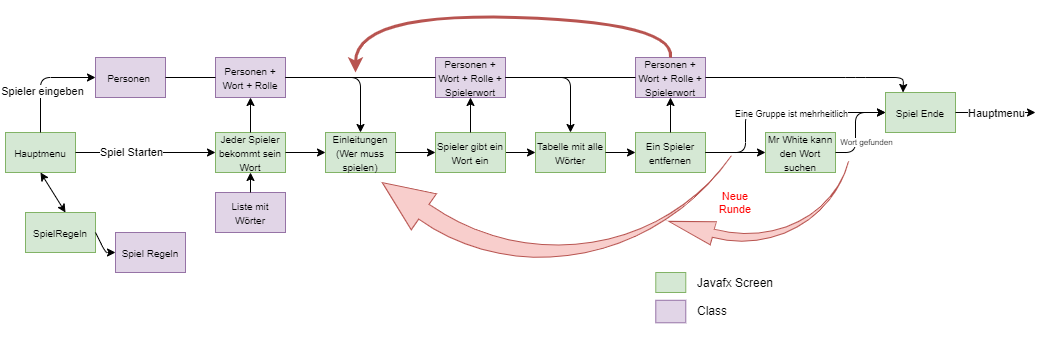

The diagram above was exported from draw.io. Its source (the exported page's mxGraphModel, read from the mxfile embedded in the PNG):
<mxGraphModel dx="1368" dy="835" grid="1" gridSize="10" guides="1" tooltips="1" connect="1" arrows="1" fold="1" page="1" pageScale="1" pageWidth="1169" pageHeight="827" background="#ffffff" math="0" shadow="0">
  <root>
    <mxCell id="0" />
    <mxCell id="1" parent="0" />
    <mxCell id="GGqNnpD6s73FxNccc7Wh-752" value="&lt;font size=&quot;1&quot;&gt;Hauptmenu&lt;/font&gt;" style="rounded=0;whiteSpace=wrap;html=1;fillColor=#d5e8d4;strokeColor=#82b366;" parent="1" vertex="1">
      <mxGeometry x="140" y="390" width="70" height="40" as="geometry" />
    </mxCell>
    <mxCell id="GGqNnpD6s73FxNccc7Wh-756" value="&lt;font size=&quot;1&quot;&gt;Personen&amp;nbsp;&lt;/font&gt;" style="rounded=0;whiteSpace=wrap;html=1;fillColor=#e1d5e7;strokeColor=#9673a6;" parent="1" vertex="1">
      <mxGeometry x="230" y="315" width="70" height="40" as="geometry" />
    </mxCell>
    <mxCell id="GGqNnpD6s73FxNccc7Wh-757" value="" style="rounded=0;whiteSpace=wrap;html=1;fillColor=#d5e8d4;strokeColor=#82b366;" parent="1" vertex="1">
      <mxGeometry x="790.28" y="530" width="30" height="20" as="geometry" />
    </mxCell>
    <mxCell id="GGqNnpD6s73FxNccc7Wh-758" value="Javafx Screen" style="text;html=1;strokeColor=none;fillColor=none;align=left;verticalAlign=middle;whiteSpace=wrap;rounded=0;" parent="1" vertex="1">
      <mxGeometry x="830" y="530" width="80" height="20" as="geometry" />
    </mxCell>
    <mxCell id="GGqNnpD6s73FxNccc7Wh-762" value="" style="rounded=0;whiteSpace=wrap;html=1;fillColor=#e1d5e7;strokeColor=#9673a6;" parent="1" vertex="1">
      <mxGeometry x="790.28" y="557.78" width="30" height="22.5" as="geometry" />
    </mxCell>
    <mxCell id="GGqNnpD6s73FxNccc7Wh-763" value="Class" style="text;html=1;strokeColor=none;fillColor=none;align=left;verticalAlign=middle;whiteSpace=wrap;rounded=0;" parent="1" vertex="1">
      <mxGeometry x="830" y="557.78" width="80" height="20" as="geometry" />
    </mxCell>
    <mxCell id="GGqNnpD6s73FxNccc7Wh-764" value="" style="endArrow=classic;html=1;exitX=0.5;exitY=0;exitDx=0;exitDy=0;entryX=0;entryY=0.5;entryDx=0;entryDy=0;" parent="1" source="GGqNnpD6s73FxNccc7Wh-752" target="GGqNnpD6s73FxNccc7Wh-756" edge="1">
      <mxGeometry width="50" height="50" relative="1" as="geometry">
        <mxPoint x="160" y="570" as="sourcePoint" />
        <mxPoint x="210" y="520" as="targetPoint" />
        <Array as="points">
          <mxPoint x="175" y="335" />
        </Array>
      </mxGeometry>
    </mxCell>
    <mxCell id="GGqNnpD6s73FxNccc7Wh-781" value="Spieler eingeben" style="edgeLabel;html=1;align=center;verticalAlign=middle;resizable=0;points=[];" parent="GGqNnpD6s73FxNccc7Wh-764" vertex="1" connectable="0">
      <mxGeometry x="-0.2353" y="-1" relative="1" as="geometry">
        <mxPoint as="offset" />
      </mxGeometry>
    </mxCell>
    <mxCell id="GGqNnpD6s73FxNccc7Wh-765" value="&lt;font size=&quot;1&quot;&gt;Spiel Regeln&lt;/font&gt;" style="rounded=0;whiteSpace=wrap;html=1;fillColor=#e1d5e7;strokeColor=#9673a6;" parent="1" vertex="1">
      <mxGeometry x="250" y="490" width="70" height="40" as="geometry" />
    </mxCell>
    <mxCell id="GGqNnpD6s73FxNccc7Wh-767" value="&lt;font size=&quot;1&quot;&gt;SpielRegeln&lt;/font&gt;" style="rounded=0;whiteSpace=wrap;html=1;fillColor=#d5e8d4;strokeColor=#82b366;" parent="1" vertex="1">
      <mxGeometry x="160" y="470" width="70" height="40" as="geometry" />
    </mxCell>
    <mxCell id="GGqNnpD6s73FxNccc7Wh-769" value="" style="endArrow=classic;startArrow=classic;html=1;entryX=0.5;entryY=1;entryDx=0;entryDy=0;" parent="1" target="GGqNnpD6s73FxNccc7Wh-752" edge="1">
      <mxGeometry width="50" height="50" relative="1" as="geometry">
        <mxPoint x="200" y="470" as="sourcePoint" />
        <mxPoint x="300" y="510" as="targetPoint" />
        <Array as="points" />
      </mxGeometry>
    </mxCell>
    <mxCell id="GGqNnpD6s73FxNccc7Wh-770" value="" style="endArrow=classic;html=1;exitX=1;exitY=0.5;exitDx=0;exitDy=0;entryX=0;entryY=0.5;entryDx=0;entryDy=0;" parent="1" source="GGqNnpD6s73FxNccc7Wh-767" target="GGqNnpD6s73FxNccc7Wh-765" edge="1">
      <mxGeometry width="50" height="50" relative="1" as="geometry">
        <mxPoint x="250" y="560" as="sourcePoint" />
        <mxPoint x="300" y="510" as="targetPoint" />
        <Array as="points">
          <mxPoint x="240" y="510" />
        </Array>
      </mxGeometry>
    </mxCell>
    <mxCell id="GGqNnpD6s73FxNccc7Wh-774" value="" style="endArrow=classic;html=1;exitX=1;exitY=0.5;exitDx=0;exitDy=0;entryX=0;entryY=0.5;entryDx=0;entryDy=0;" parent="1" source="GGqNnpD6s73FxNccc7Wh-752" target="GGqNnpD6s73FxNccc7Wh-776" edge="1">
      <mxGeometry width="50" height="50" relative="1" as="geometry">
        <mxPoint x="250" y="560" as="sourcePoint" />
        <mxPoint x="390" y="410" as="targetPoint" />
      </mxGeometry>
    </mxCell>
    <mxCell id="GGqNnpD6s73FxNccc7Wh-780" value="Spiel Starten" style="edgeLabel;html=1;align=center;verticalAlign=middle;resizable=0;points=[];" parent="GGqNnpD6s73FxNccc7Wh-774" vertex="1" connectable="0">
      <mxGeometry x="-0.2101" y="1" relative="1" as="geometry">
        <mxPoint as="offset" />
      </mxGeometry>
    </mxCell>
    <mxCell id="GGqNnpD6s73FxNccc7Wh-776" value="&lt;font size=&quot;1&quot;&gt;Jeder Spieler bekommt sein Wort&lt;/font&gt;" style="rounded=0;whiteSpace=wrap;html=1;fillColor=#d5e8d4;strokeColor=#82b366;" parent="1" vertex="1">
      <mxGeometry x="350" y="390" width="70" height="40" as="geometry" />
    </mxCell>
    <mxCell id="GGqNnpD6s73FxNccc7Wh-777" value="" style="endArrow=classic;html=1;exitX=0.5;exitY=0;exitDx=0;exitDy=0;entryX=0.5;entryY=1;entryDx=0;entryDy=0;" parent="1" source="GGqNnpD6s73FxNccc7Wh-776" target="GGqNnpD6s73FxNccc7Wh-778" edge="1">
      <mxGeometry width="50" height="50" relative="1" as="geometry">
        <mxPoint x="250" y="540" as="sourcePoint" />
        <mxPoint x="385" y="360" as="targetPoint" />
      </mxGeometry>
    </mxCell>
    <mxCell id="GGqNnpD6s73FxNccc7Wh-778" value="&lt;font size=&quot;1&quot;&gt;Personen + Wort + Rolle&lt;/font&gt;" style="rounded=0;whiteSpace=wrap;html=1;fillColor=#e1d5e7;strokeColor=#9673a6;" parent="1" vertex="1">
      <mxGeometry x="350" y="315" width="70" height="40" as="geometry" />
    </mxCell>
    <mxCell id="GGqNnpD6s73FxNccc7Wh-782" value="&lt;font size=&quot;1&quot;&gt;Einleitungen (Wer muss spielen)&lt;/font&gt;" style="rounded=0;whiteSpace=wrap;html=1;fillColor=#d5e8d4;strokeColor=#82b366;" parent="1" vertex="1">
      <mxGeometry x="460" y="390" width="70" height="40" as="geometry" />
    </mxCell>
    <mxCell id="GGqNnpD6s73FxNccc7Wh-785" value="" style="endArrow=classic;html=1;exitX=1;exitY=0.5;exitDx=0;exitDy=0;entryX=0;entryY=0.5;entryDx=0;entryDy=0;" parent="1" source="GGqNnpD6s73FxNccc7Wh-776" target="GGqNnpD6s73FxNccc7Wh-782" edge="1">
      <mxGeometry width="50" height="50" relative="1" as="geometry">
        <mxPoint x="395" y="400" as="sourcePoint" />
        <mxPoint x="395" y="365" as="targetPoint" />
      </mxGeometry>
    </mxCell>
    <mxCell id="GGqNnpD6s73FxNccc7Wh-786" value="&lt;font size=&quot;1&quot;&gt;Tabelle mit alle Wörter&lt;/font&gt;" style="rounded=0;whiteSpace=wrap;html=1;fillColor=#d5e8d4;strokeColor=#82b366;" parent="1" vertex="1">
      <mxGeometry x="670" y="390" width="70" height="40" as="geometry" />
    </mxCell>
    <mxCell id="GGqNnpD6s73FxNccc7Wh-787" value="" style="endArrow=classic;html=1;exitX=1;exitY=0.5;exitDx=0;exitDy=0;entryX=0;entryY=0.5;entryDx=0;entryDy=0;" parent="1" source="GGqNnpD6s73FxNccc7Wh-788" target="GGqNnpD6s73FxNccc7Wh-786" edge="1">
      <mxGeometry width="50" height="50" relative="1" as="geometry">
        <mxPoint x="430" y="420" as="sourcePoint" />
        <mxPoint x="470" y="420" as="targetPoint" />
      </mxGeometry>
    </mxCell>
    <mxCell id="GGqNnpD6s73FxNccc7Wh-788" value="&lt;font size=&quot;1&quot;&gt;Spieler gibt ein Wort ein&lt;/font&gt;" style="rounded=0;whiteSpace=wrap;html=1;fillColor=#d5e8d4;strokeColor=#82b366;" parent="1" vertex="1">
      <mxGeometry x="570" y="390" width="70" height="40" as="geometry" />
    </mxCell>
    <mxCell id="GGqNnpD6s73FxNccc7Wh-789" value="" style="endArrow=classic;html=1;exitX=1;exitY=0.5;exitDx=0;exitDy=0;entryX=0;entryY=0.5;entryDx=0;entryDy=0;" parent="1" source="GGqNnpD6s73FxNccc7Wh-782" target="GGqNnpD6s73FxNccc7Wh-788" edge="1">
      <mxGeometry width="50" height="50" relative="1" as="geometry">
        <mxPoint x="430" y="420" as="sourcePoint" />
        <mxPoint x="470" y="420" as="targetPoint" />
      </mxGeometry>
    </mxCell>
    <mxCell id="GGqNnpD6s73FxNccc7Wh-791" value="" style="endArrow=classic;html=1;entryX=0.5;entryY=0;entryDx=0;entryDy=0;exitX=1;exitY=0.5;exitDx=0;exitDy=0;" parent="1" source="GGqNnpD6s73FxNccc7Wh-778" target="GGqNnpD6s73FxNccc7Wh-782" edge="1">
      <mxGeometry width="50" height="50" relative="1" as="geometry">
        <mxPoint x="495" y="340" as="sourcePoint" />
        <mxPoint x="470" y="370" as="targetPoint" />
        <Array as="points">
          <mxPoint x="495" y="335" />
        </Array>
      </mxGeometry>
    </mxCell>
    <mxCell id="GGqNnpD6s73FxNccc7Wh-792" value="&lt;font size=&quot;1&quot;&gt;Liste mit Wörter&lt;/font&gt;" style="rounded=0;whiteSpace=wrap;html=1;fillColor=#e1d5e7;strokeColor=#9673a6;" parent="1" vertex="1">
      <mxGeometry x="350" y="450" width="70" height="40" as="geometry" />
    </mxCell>
    <mxCell id="GGqNnpD6s73FxNccc7Wh-793" value="" style="endArrow=classic;html=1;entryX=0.5;entryY=1;entryDx=0;entryDy=0;" parent="1" target="GGqNnpD6s73FxNccc7Wh-776" edge="1">
      <mxGeometry width="50" height="50" relative="1" as="geometry">
        <mxPoint x="385" y="450" as="sourcePoint" />
        <mxPoint x="450" y="420" as="targetPoint" />
      </mxGeometry>
    </mxCell>
    <mxCell id="GGqNnpD6s73FxNccc7Wh-794" value="&lt;font size=&quot;1&quot;&gt;Personen + Wort + Rolle + Spielerwort&lt;/font&gt;" style="rounded=0;whiteSpace=wrap;html=1;fillColor=#e1d5e7;strokeColor=#9673a6;" parent="1" vertex="1">
      <mxGeometry x="570" y="315" width="70" height="40" as="geometry" />
    </mxCell>
    <mxCell id="GGqNnpD6s73FxNccc7Wh-795" value="" style="endArrow=classic;html=1;entryX=0.5;entryY=1;entryDx=0;entryDy=0;exitX=0.5;exitY=0;exitDx=0;exitDy=0;" parent="1" source="GGqNnpD6s73FxNccc7Wh-788" target="GGqNnpD6s73FxNccc7Wh-794" edge="1">
      <mxGeometry width="50" height="50" relative="1" as="geometry">
        <mxPoint x="395" y="460" as="sourcePoint" />
        <mxPoint x="395" y="440" as="targetPoint" />
      </mxGeometry>
    </mxCell>
    <mxCell id="GGqNnpD6s73FxNccc7Wh-796" value="" style="endArrow=none;html=1;exitX=1;exitY=0.5;exitDx=0;exitDy=0;entryX=0;entryY=0.5;entryDx=0;entryDy=0;" parent="1" source="GGqNnpD6s73FxNccc7Wh-756" target="GGqNnpD6s73FxNccc7Wh-778" edge="1">
      <mxGeometry width="50" height="50" relative="1" as="geometry">
        <mxPoint x="840" y="410" as="sourcePoint" />
        <mxPoint x="890" y="360" as="targetPoint" />
      </mxGeometry>
    </mxCell>
    <mxCell id="GGqNnpD6s73FxNccc7Wh-797" value="" style="endArrow=none;html=1;exitX=0;exitY=0.5;exitDx=0;exitDy=0;entryX=1;entryY=0.5;entryDx=0;entryDy=0;" parent="1" source="GGqNnpD6s73FxNccc7Wh-794" target="GGqNnpD6s73FxNccc7Wh-778" edge="1">
      <mxGeometry width="50" height="50" relative="1" as="geometry">
        <mxPoint x="310" y="344.9999999999999" as="sourcePoint" />
        <mxPoint x="360" y="344.9999999999999" as="targetPoint" />
      </mxGeometry>
    </mxCell>
    <mxCell id="GGqNnpD6s73FxNccc7Wh-799" value="" style="endArrow=classic;html=1;exitX=1;exitY=0.5;exitDx=0;exitDy=0;entryX=0.5;entryY=0;entryDx=0;entryDy=0;" parent="1" source="GGqNnpD6s73FxNccc7Wh-794" target="GGqNnpD6s73FxNccc7Wh-786" edge="1">
      <mxGeometry width="50" height="50" relative="1" as="geometry">
        <mxPoint x="740" y="470" as="sourcePoint" />
        <mxPoint x="790" y="420" as="targetPoint" />
        <Array as="points">
          <mxPoint x="705" y="335" />
        </Array>
      </mxGeometry>
    </mxCell>
    <mxCell id="GGqNnpD6s73FxNccc7Wh-801" value="&lt;font size=&quot;1&quot;&gt;Personen + Wort + Rolle + Spielerwort&lt;/font&gt;" style="rounded=0;whiteSpace=wrap;html=1;fillColor=#e1d5e7;strokeColor=#9673a6;" parent="1" vertex="1">
      <mxGeometry x="770" y="315" width="70" height="40" as="geometry" />
    </mxCell>
    <mxCell id="GGqNnpD6s73FxNccc7Wh-802" value="" style="endArrow=none;html=1;exitX=1;exitY=0.5;exitDx=0;exitDy=0;" parent="1" source="GGqNnpD6s73FxNccc7Wh-794" target="GGqNnpD6s73FxNccc7Wh-801" edge="1">
      <mxGeometry width="50" height="50" relative="1" as="geometry">
        <mxPoint x="640" y="334.9999999999999" as="sourcePoint" />
        <mxPoint x="859.9999999999998" y="335" as="targetPoint" />
      </mxGeometry>
    </mxCell>
    <mxCell id="GGqNnpD6s73FxNccc7Wh-803" value="&lt;font size=&quot;1&quot;&gt;Ein Spieler entfernen&lt;/font&gt;" style="rounded=0;whiteSpace=wrap;html=1;fillColor=#d5e8d4;strokeColor=#82b366;" parent="1" vertex="1">
      <mxGeometry x="770" y="390" width="70" height="40" as="geometry" />
    </mxCell>
    <mxCell id="GGqNnpD6s73FxNccc7Wh-804" value="&lt;font size=&quot;1&quot;&gt;Mr White kann den Wort suchen&lt;/font&gt;" style="rounded=0;whiteSpace=wrap;html=1;fillColor=#d5e8d4;strokeColor=#82b366;" parent="1" vertex="1">
      <mxGeometry x="900" y="390" width="70" height="40" as="geometry" />
    </mxCell>
    <mxCell id="GGqNnpD6s73FxNccc7Wh-805" value="" style="endArrow=classic;html=1;exitX=1;exitY=0.5;exitDx=0;exitDy=0;entryX=0;entryY=0.5;entryDx=0;entryDy=0;" parent="1" source="GGqNnpD6s73FxNccc7Wh-786" target="GGqNnpD6s73FxNccc7Wh-803" edge="1">
      <mxGeometry width="50" height="50" relative="1" as="geometry">
        <mxPoint x="650" y="420" as="sourcePoint" />
        <mxPoint x="680" y="420" as="targetPoint" />
      </mxGeometry>
    </mxCell>
    <mxCell id="GGqNnpD6s73FxNccc7Wh-806" value="" style="endArrow=classic;html=1;exitX=1;exitY=0.5;exitDx=0;exitDy=0;entryX=0;entryY=0.5;entryDx=0;entryDy=0;" parent="1" source="GGqNnpD6s73FxNccc7Wh-803" target="GGqNnpD6s73FxNccc7Wh-807" edge="1">
      <mxGeometry width="50" height="50" relative="1" as="geometry">
        <mxPoint x="750" y="420" as="sourcePoint" />
        <mxPoint x="780" y="420" as="targetPoint" />
        <Array as="points">
          <mxPoint x="880" y="410" />
          <mxPoint x="880" y="370" />
        </Array>
      </mxGeometry>
    </mxCell>
    <mxCell id="GGqNnpD6s73FxNccc7Wh-810" value="Eine Gruppe ist mehrheitlich" style="edgeLabel;html=1;align=center;verticalAlign=middle;resizable=0;points=[];fontSize=9;" parent="GGqNnpD6s73FxNccc7Wh-806" vertex="1" connectable="0">
      <mxGeometry x="0.0397" relative="1" as="geometry">
        <mxPoint x="11" as="offset" />
      </mxGeometry>
    </mxCell>
    <mxCell id="GGqNnpD6s73FxNccc7Wh-807" value="&lt;font size=&quot;1&quot;&gt;Spiel Ende&lt;/font&gt;" style="rounded=0;whiteSpace=wrap;html=1;fillColor=#d5e8d4;strokeColor=#82b366;" parent="1" vertex="1">
      <mxGeometry x="1020" y="350" width="70" height="40" as="geometry" />
    </mxCell>
    <mxCell id="GGqNnpD6s73FxNccc7Wh-808" value="" style="endArrow=classic;html=1;exitX=1;exitY=0.5;exitDx=0;exitDy=0;entryX=0;entryY=0.5;entryDx=0;entryDy=0;" parent="1" source="GGqNnpD6s73FxNccc7Wh-803" target="GGqNnpD6s73FxNccc7Wh-804" edge="1">
      <mxGeometry width="50" height="50" relative="1" as="geometry">
        <mxPoint x="750" y="420" as="sourcePoint" />
        <mxPoint x="780" y="420" as="targetPoint" />
      </mxGeometry>
    </mxCell>
    <mxCell id="GGqNnpD6s73FxNccc7Wh-809" value="" style="endArrow=classic;html=1;exitX=1;exitY=0.5;exitDx=0;exitDy=0;entryX=0;entryY=0.5;entryDx=0;entryDy=0;" parent="1" source="GGqNnpD6s73FxNccc7Wh-804" target="GGqNnpD6s73FxNccc7Wh-807" edge="1">
      <mxGeometry width="50" height="50" relative="1" as="geometry">
        <mxPoint x="850" y="420" as="sourcePoint" />
        <mxPoint x="909.9999999999998" y="420" as="targetPoint" />
        <Array as="points">
          <mxPoint x="990" y="410" />
          <mxPoint x="990" y="370" />
        </Array>
      </mxGeometry>
    </mxCell>
    <mxCell id="GGqNnpD6s73FxNccc7Wh-811" value="Wort gefunden" style="edgeLabel;html=1;align=center;verticalAlign=middle;resizable=0;points=[];fontSize=8;" parent="GGqNnpD6s73FxNccc7Wh-809" vertex="1" connectable="0">
      <mxGeometry x="0.2164" y="1" relative="1" as="geometry">
        <mxPoint x="11" y="24.67" as="offset" />
      </mxGeometry>
    </mxCell>
    <mxCell id="GGqNnpD6s73FxNccc7Wh-812" value="" style="endArrow=classic;html=1;fontSize=8;exitX=1;exitY=0.5;exitDx=0;exitDy=0;entryX=0.25;entryY=0;entryDx=0;entryDy=0;" parent="1" source="GGqNnpD6s73FxNccc7Wh-801" target="GGqNnpD6s73FxNccc7Wh-807" edge="1">
      <mxGeometry width="50" height="50" relative="1" as="geometry">
        <mxPoint x="1010" y="540" as="sourcePoint" />
        <mxPoint x="1060" y="490" as="targetPoint" />
        <Array as="points">
          <mxPoint x="990" y="335" />
          <mxPoint x="1038" y="335" />
        </Array>
      </mxGeometry>
    </mxCell>
    <mxCell id="GGqNnpD6s73FxNccc7Wh-813" value="" style="endArrow=classic;html=1;exitX=0.5;exitY=0;exitDx=0;exitDy=0;entryX=0.5;entryY=1;entryDx=0;entryDy=0;" parent="1" source="GGqNnpD6s73FxNccc7Wh-803" target="GGqNnpD6s73FxNccc7Wh-801" edge="1">
      <mxGeometry width="50" height="50" relative="1" as="geometry">
        <mxPoint x="850" y="420" as="sourcePoint" />
        <mxPoint x="910" y="420" as="targetPoint" />
      </mxGeometry>
    </mxCell>
    <mxCell id="GGqNnpD6s73FxNccc7Wh-814" value="" style="html=1;shadow=0;dashed=0;align=center;verticalAlign=middle;shape=mxgraph.arrows2.jumpInArrow;dy=9.05;dx=50.75;arrowHead=43.92;fontSize=8;rotation=-145;fillColor=#f8cecc;strokeColor=#b85450;" parent="1" vertex="1">
      <mxGeometry x="549.78" y="313.52" width="270.5" height="244.26" as="geometry" />
    </mxCell>
    <mxCell id="GGqNnpD6s73FxNccc7Wh-815" value="&lt;font style=&quot;font-size: 11px&quot; color=&quot;#ff0000&quot;&gt;Neue Runde&lt;/font&gt;" style="text;html=1;strokeColor=none;fillColor=none;align=center;verticalAlign=middle;whiteSpace=wrap;rounded=0;fontSize=8;" parent="1" vertex="1">
      <mxGeometry x="850" y="450" width="40" height="20" as="geometry" />
    </mxCell>
    <mxCell id="GGqNnpD6s73FxNccc7Wh-825" value="" style="endArrow=classic;html=1;exitX=1;exitY=0.5;exitDx=0;exitDy=0;" parent="1" source="GGqNnpD6s73FxNccc7Wh-807" edge="1">
      <mxGeometry width="50" height="50" relative="1" as="geometry">
        <mxPoint x="815" y="400" as="sourcePoint" />
        <mxPoint x="1170" y="370" as="targetPoint" />
        <Array as="points">
          <mxPoint x="1140" y="370" />
        </Array>
      </mxGeometry>
    </mxCell>
    <mxCell id="GGqNnpD6s73FxNccc7Wh-826" value="&lt;font style=&quot;font-size: 11px&quot;&gt;Hauptmenu&lt;/font&gt;" style="edgeLabel;html=1;align=center;verticalAlign=middle;resizable=0;points=[];fontSize=8;" parent="GGqNnpD6s73FxNccc7Wh-825" vertex="1" connectable="0">
      <mxGeometry x="-0.0375" y="4" relative="1" as="geometry">
        <mxPoint x="1.67" y="4" as="offset" />
      </mxGeometry>
    </mxCell>
    <mxCell id="GGqNnpD6s73FxNccc7Wh-827" value="" style="curved=1;endArrow=classic;html=1;strokeColor=#b85450;strokeWidth=3;fontSize=8;exitX=0.5;exitY=0;exitDx=0;exitDy=0;fillColor=#f8cecc;" parent="1" source="GGqNnpD6s73FxNccc7Wh-801" edge="1">
      <mxGeometry width="50" height="50" relative="1" as="geometry">
        <mxPoint x="610" y="410" as="sourcePoint" />
        <mxPoint x="490" y="330" as="targetPoint" />
        <Array as="points">
          <mxPoint x="810" y="280" />
          <mxPoint x="490" y="270" />
        </Array>
      </mxGeometry>
    </mxCell>
    <mxCell id="GGqNnpD6s73FxNccc7Wh-829" value="" style="html=1;shadow=0;dashed=0;align=center;verticalAlign=middle;shape=mxgraph.arrows2.jumpInArrow;dy=4.1;dx=46.02;arrowHead=23.68;fontSize=8;rotation=-165;fillColor=#f8cecc;strokeColor=#b85450;" parent="1" vertex="1">
      <mxGeometry x="812.64" y="396.51" width="158.07" height="116.25" as="geometry" />
    </mxCell>
  </root>
</mxGraphModel>